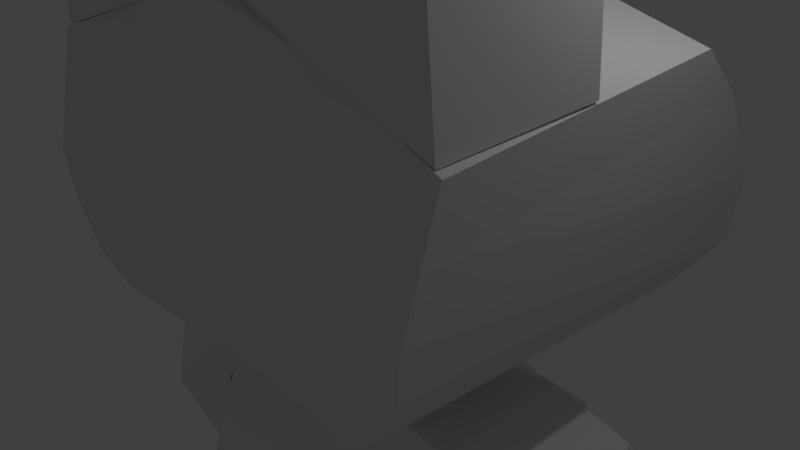 # Source: Kitty_Cat4.blend  (saved by Blender 2.79.0; exported with 4.5.12 LTS)
import bpy
from mathutils import Matrix  # noqa: F401  (used for matrix-valued properties, if any)

bpy.ops.wm.read_factory_settings(use_empty=True)
scene = bpy.context.scene
scene.name = 'Scene'

# ---- collections
col_collection_1 = bpy.data.collections.new('Collection 1'); scene.collection.children.link(col_collection_1)

# ---- materials (node trees are filled in below, after node groups)
mat_material = bpy.data.materials.new('Material')
mat_material.alpha_threshold = 0.0
mat_material.use_transparent_shadow = False
mat_material.roughness = 0.5
mat_material.line_color = (0.0, 0.0, 0.0, 1.0)

# ---- material node trees

# ---- world
world_world = bpy.data.worlds.new('World'); scene.world = world_world
world_world.color = (0.05088, 0.05088, 0.05088)
world_world.use_sun_shadow = False
world_world.sun_shadow_jitter_overblur = 0.0
world_world.cycles.sampling_method = 'MANUAL'

# ---- cameras
cam_camera = bpy.data.cameras.new('Camera')
cam_camera.clip_end = 100.0
cam_camera.lens = 35.0
cam_camera.sensor_width = 32.0
cam_camera.sensor_height = 18.0
cam_camera.ortho_scale = 7.314
cam_camera.dof.focus_distance = 0.0
cam_camera.dof.aperture_fstop = 128.0

# ---- lights
light_lamp = bpy.data.lights.new('Lamp', 'POINT')
light_lamp.transmission_factor = 0.0
light_lamp.cutoff_distance = 30.0
light_lamp.energy = 100.0
light_lamp.shadow_buffer_clip_start = 1.001
light_lamp.shadow_soft_size = 0.1
light_lamp.shadow_maximum_resolution = 0.006
light_lamp.use_absolute_resolution = True

# ---- meshes
me_cube_005 = bpy.data.meshes.new('Cube.005')
me_cube_005.from_pydata([(0.9994, -0.5641, -0.9937), (0.9995, -0.4575, -0.652), (0.9994, 1.436, -0.9937), (0.9995, 1.542, -0.652), (-0.0005004, 1.436, -1.361), (-0.0004575, 1.542, -0.9501), (-0.0005004, -0.5641, -1.361), (-0.0004575, -0.4575, -0.9501)], [], [(4, 5, 3, 2), (2, 3, 1, 0), (4, 2, 0, 6), (3, 5, 7, 1), (0, 1, 7, 6), (7, 5, 4, 6)])
me_cube_005.use_remesh_preserve_volume = False
me_cube_005.use_remesh_preserve_attributes = False
me_cube_005.use_mirror_vertex_groups = False
me_cube_005.update()
me_cube_002 = bpy.data.meshes.new('Cube.002')
me_cube_002.from_pydata([(2.173, -4.293, -4.254), (3.227, -4.26, -1.05), (2.262, 0.07999, -4.153), (3.227, -0.3058, -0.585), (0.0, 0.07868, -5.078), (0.0, -0.3058, 0.3122), (0.0, -3.011, -5.222), (0.0, -4.451, 0.007986), (3.14, 1.392, -2.42), (3.14, -4.549, -2.564), (0.0, -4.549, -2.623), (0.0, 1.392, -2.479), (2.681, 1.024, -3.938), (2.681, -4.421, -3.834), (0.0, -4.421, -3.899), (0.0, 1.024, -4.003), (3.079, 1.384, -3.315), (3.079, -4.485, -3.143), (0.0, -4.485, -3.261), (0.0, 1.384, -3.433), (1.654, -0.3058, -0.1685), (1.15, -3.652, -4.915), (1.15, 0.07868, -4.73), (1.654, -4.164, -0.5129), (1.57, -4.549, -2.594), (1.57, 1.392, -2.449), (1.34, 1.024, -3.97), (1.34, -4.421, -3.866), (1.539, 1.384, -3.374), (1.539, -4.485, -3.202), (3.184, 0.5113, -1.214), (3.184, -4.405, -1.807), (0.0, -4.597, -1.321), (0.0, 0.5113, -0.7951), (1.612, -4.357, -1.553), (1.612, 0.5113, -1.021), (-0.052, -4.195, 0.03918), (1.855, -4.544, 2.282), (-0.0185, -2.235, 0.137), (1.956, -2.559, 2.504), (3.132, -4.243, -1.001), (2.567, -4.585, 2.321), (3.232, -2.258, -0.7793), (2.668, -2.599, 2.542), (1.408, -4.464, 1.763), (1.509, -2.478, 1.985), (3.146, -2.548, 1.86), (3.045, -4.533, 1.639), (0.7664, -2.344, 1.121), (3.189, -2.402, 0.5378), (3.088, -4.388, 0.3165), (0.6656, -4.33, 0.8995), (0.06417, -2.279, 0.3908), (3.211, -2.33, -0.1207), (3.11, -4.315, -0.342), (-0.03663, -4.264, 0.1695)], [], [(35, 20, 3, 30), (30, 3, 1, 31), (22, 2, 0, 21), (20, 5, 7, 23), (34, 23, 7, 32), (29, 24, 10, 18), (16, 8, 9, 17), (28, 25, 8, 16), (22, 26, 12, 2), (2, 12, 13, 0), (21, 27, 14, 6), (26, 28, 16, 12), (12, 16, 17, 13), (27, 29, 18, 14), (13, 17, 29, 27), (15, 19, 28, 26), (0, 13, 27, 21), (4, 15, 26, 22), (19, 11, 25, 28), (17, 9, 24, 29), (31, 1, 23, 34), (3, 20, 23, 1), (4, 22, 21, 6), (33, 5, 20, 35), (11, 33, 35, 25), (9, 31, 34, 24), (24, 34, 32, 10), (8, 30, 31, 9), (25, 35, 30, 8), (44, 37, 39, 45), (45, 39, 43, 46), (46, 43, 41, 47), (47, 41, 37, 44), (38, 42, 40, 36), (43, 39, 37, 41), (50, 47, 44, 51), (49, 46, 47, 50), (48, 45, 46, 49), (51, 44, 45, 48), (55, 51, 48, 52), (52, 48, 49, 53), (53, 49, 50, 54), (54, 50, 51, 55), (40, 54, 55, 36), (42, 53, 54, 40), (38, 52, 53, 42), (36, 55, 52, 38)])
me_cube_002.use_remesh_preserve_volume = False
me_cube_002.use_remesh_preserve_attributes = False
me_cube_002.use_mirror_vertex_groups = False
me_cube_002.update()
me_cube_001 = bpy.data.meshes.new('Cube.001')
me_cube_001.from_pydata([(4.102, -0.9736, -0.2174), (3.426, -1.036, 1.843), (4.102, 1.026, -0.2174), (3.426, 0.9635, 1.843), (2.886, 0.8175, -2.345), (1.465, 0.7714, 2.163), (2.886, -0.225, -2.328), (1.465, -0.9786, 2.163), (2.228, 0.9957, 2.125), (3.677, -0.225, -2.308), (3.677, 0.8175, -2.326), (2.228, -1.004, 2.125), (3.567, 1.026, 1.538), (3.567, -0.9736, 1.538), (2.439, -0.9736, 0.7246), (2.439, 1.026, 0.7246), (3.055, -0.9736, 0.8746), (3.055, 1.026, 0.8746), (3.409, 0.9957, 1.858), (3.409, -1.004, 1.858), (2.074, -1.098, 1.113), (2.074, 0.7688, 1.102), (2.483, -0.9736, 1.683), (2.483, 1.026, 1.683), (4.102, 0.0264, -0.2174), (3.426, -0.03648, 1.843), (1.465, 0.02145, 2.163), (2.886, 0.2353, -2.398), (2.228, -0.004321, 2.125), (3.677, 0.2353, -2.378), (3.567, 0.0264, 1.538), (3.409, -0.004321, 1.858), (2.243, 1.556, -1.86), (2.243, -0.7659, -2.109), (-0.004797, -1.375, -0.3477), (-0.004797, 2.721, -0.3622), (1.271, 1.016, 2.081), (2.373, -1.375, -0.4202), (2.373, 2.25, -0.4952), (-0.004797, 1.556, -2.034), (-0.004797, -0.7659, -2.283), (-0.00778, 2.249, 1.568), (-0.007781, -0.9837, 1.629), (1.945, 2.25, 0.9805), (-0.004797, -1.216, 0.642), (-0.004797, 2.721, 0.6565), (2.439, 2.25, -1.39), (-0.004797, 2.25, -1.441), (2.439, -1.375, -1.316), (-0.004797, -1.375, -1.366), (1.848, 1.206, -3.849), (1.848, -0.1764, -3.854), (0.4826, 1.206, -3.918), (0.4826, -0.1764, -3.924), (0.2389, -0.4711, -3.104), (2.045, -0.4711, -2.982), (2.045, 1.581, -3.333), (0.2389, 1.581, -3.455), (2.115, -0.5754, -2.673), (2.115, 1.346, -2.812), (0.1527, 1.346, -2.952), (0.1527, -0.5754, -2.814), (1.184, -1.375, -0.3839), (1.184, 2.485, -0.4287), (1.119, 1.556, -1.947), (1.119, -0.7659, -2.196), (0.6315, 1.633, 1.825), (0.6315, -0.9836, 1.855), (0.9703, -1.216, 0.8342), (0.9703, 2.485, 0.8185), (1.217, 2.25, -1.416), (1.217, -1.375, -1.341), (1.165, 1.206, -3.883), (1.165, -0.1764, -3.889), (1.142, 1.581, -3.394), (1.142, -0.4711, -3.043), (1.134, -0.5754, -2.743), (1.134, 1.346, -2.882), (2.243, 0.3951, -1.985), (2.373, 0.4372, -0.4577), (-0.00778, 0.6328, 1.598), (2.439, 0.4372, -1.353), (1.848, 0.5146, -3.851), (0.4826, 0.5146, -3.921), (2.045, 0.555, -3.157), (2.115, 0.3853, -2.743), (1.165, 0.5146, -3.886), (0.6315, 0.3247, 1.84), (0.4826, 0.8601, -3.92), (2.045, 1.068, -3.245), (2.115, 0.8656, -2.777), (1.165, 0.8601, -3.885), (2.243, 0.9756, -1.922), (2.373, 1.343, -0.4764), (-0.00778, 1.441, 1.583), (2.047, 1.284, 1.011), (2.439, 1.343, -1.372), (1.848, 0.8601, -3.85), (0.6315, 0.9788, 1.832)], [], [(23, 8, 3, 18), (31, 25, 1, 19), (29, 24, 0, 9), (28, 26, 7, 11), (22, 11, 7, 20), (19, 1, 11, 22), (25, 28, 11, 1), (27, 29, 9, 6), (21, 5, 8, 23), (4, 15, 17, 10), (0, 13, 16, 9), (9, 16, 14, 6), (24, 30, 13, 0), (10, 17, 12, 2), (15, 21, 23, 17), (13, 19, 22, 16), (16, 22, 20, 14), (30, 31, 19, 13), (17, 23, 18, 12), (12, 18, 31, 30), (2, 12, 30, 24), (4, 10, 29, 27), (3, 8, 28, 25), (8, 5, 26, 28), (10, 2, 24, 29), (18, 3, 25, 31), (62, 68, 44, 34), (71, 62, 34, 49), (66, 69, 45, 41), (81, 79, 37, 48), (69, 63, 35, 45), (70, 64, 39, 47), (68, 67, 42, 44), (87, 80, 42, 67), (75, 54, 53, 73), (79, 21, 20, 37), (63, 70, 47, 35), (78, 81, 48, 33), (65, 71, 49, 40), (86, 73, 53, 83), (84, 55, 51, 82), (74, 56, 50, 72), (77, 59, 56, 74), (85, 58, 55, 84), (76, 61, 54, 75), (65, 40, 61, 76), (78, 33, 58, 85), (64, 32, 59, 77), (54, 61, 40, 39, 60, 57, 52, 88, 83, 53), (6, 14, 20, 21, 15, 4), (39, 64, 77, 60), (33, 65, 76, 58), (58, 76, 75, 55), (60, 77, 74, 57), (57, 74, 72, 52), (82, 51, 73, 86), (33, 48, 71, 65), (38, 46, 70, 63), (55, 75, 73, 51), (26, 87, 67, 7), (20, 7, 67, 68), (46, 32, 64, 70), (43, 38, 63, 69), (36, 43, 69, 66), (48, 37, 62, 71), (37, 20, 68, 62), (5, 98, 87, 26), (97, 82, 86, 91), (92, 78, 85, 90), (90, 85, 84, 89), (89, 84, 82, 97), (91, 86, 83, 88), (92, 96, 81, 78), (93, 95, 21, 79), (98, 94, 80, 87), (96, 93, 79, 81), (46, 38, 93, 96), (66, 41, 94, 98), (38, 43, 95, 93), (32, 46, 96, 92), (72, 91, 88, 52), (56, 89, 97, 50), (59, 90, 89, 56), (32, 92, 90, 59), (36, 5, 95, 43), (50, 97, 91, 72), (36, 66, 98, 5), (21, 95, 5)])
me_cube_001.materials.append(mat_material)
me_cube_001.use_remesh_preserve_volume = False
me_cube_001.use_remesh_preserve_attributes = False
me_cube_001.use_mirror_vertex_groups = False
me_cube_001.update()

# ---- objects
ob_cube_003 = bpy.data.objects.new('Cube.003', me_cube_005)
ob_cube = bpy.data.objects.new('Cube', me_cube_002)
ob_cube_001 = bpy.data.objects.new('Cube.001', me_cube_001)
ob_lamp = bpy.data.objects.new('Lamp', light_lamp)
ob_camera = bpy.data.objects.new('Camera', cam_camera)

# ---- transforms, parenting, visibility, modifiers, constraints
ob_cube_003.location = (0.0155, -0.246, 6.878)
ob_cube_003.lineart.crease_threshold = 0.0
_m = ob_cube_003.modifiers.new('Mirror', 'MIRROR')
ob_cube.location = (0.04224, 2.222, 11.02)
ob_cube.rotation_euler = (-0.04629, 0.005822, 0.004466)
ob_cube.lineart.crease_threshold = 0.0
_m = ob_cube.modifiers.new('Mirror', 'MIRROR')
_m.use_clip = True
ob_cube_001.location = (0.006029, 0.1956, 3.89)
ob_cube_001.lineart.crease_threshold = 0.0
_m = ob_cube_001.modifiers.new('Mirror', 'MIRROR')
ob_lamp.location = (4.118, 1.005, 13.38)
ob_lamp.rotation_euler = (0.6503, 0.05522, 1.866)
ob_lamp.lock_rotations_4d = False
ob_lamp.empty_display_type = 'ARROWS'
ob_lamp.color = (0.0, 0.0, 0.0, 0.0)
ob_lamp.lineart.crease_threshold = 0.0
ob_camera.location = (7.523, -6.508, 12.82)
ob_camera.rotation_euler = (1.109, 0.0, 0.8149)
ob_camera.lock_rotations_4d = False
ob_camera.empty_display_type = 'ARROWS'
ob_camera.color = (0.0, 0.0, 0.0, 0.0)
ob_camera.display_type = 'WIRE'
ob_camera.lineart.crease_threshold = 0.0

# ---- collection membership
col_collection_1.objects.link(ob_cube_003)
col_collection_1.objects.link(ob_cube)
col_collection_1.objects.link(ob_cube_001)
col_collection_1.objects.link(ob_lamp)
col_collection_1.objects.link(ob_camera)

# ---- scene / render settings (as saved in the file)
scene.camera = ob_camera
scene.frame_start = 1; scene.frame_end = 250; scene.frame_set(1)
scene.render.engine = 'BLENDER_EEVEE_NEXT'
scene.render.resolution_percentage = 50
scene.render.dither_intensity = 0.0
scene.cycles.use_denoising = False
scene.cycles.samples = 128
scene.cycles.sampling_pattern = 'TABULATED_SOBOL'
scene.cycles.use_adaptive_sampling = False
scene.cycles.use_light_tree = False
scene.cycles.blur_glossy = 0.0
scene.cycles.sample_clamp_indirect = 0.0
scene.view_settings.view_transform = 'Standard'
bpy.context.view_layer.update()

